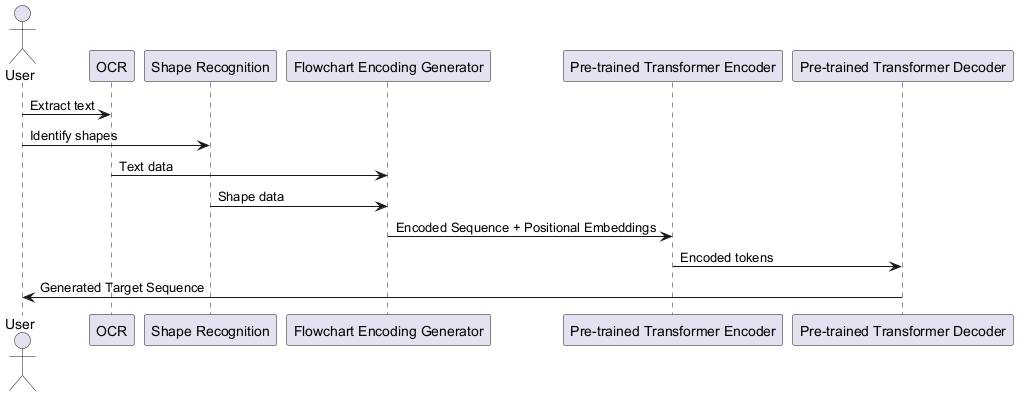

The diagram above was rendered by PlantUML. Its source (embedded in the PNG):
@startuml
actor User
participant "OCR"
participant "Shape Recognition"
participant "Flowchart Encoding Generator" as FEG
participant "Pre-trained Transformer Encoder" as Encoder
participant "Pre-trained Transformer Decoder" as Decoder

User -> OCR: Extract text
User -> "Shape Recognition": Identify shapes
OCR -> FEG: Text data
"Shape Recognition" -> FEG: Shape data
FEG -> Encoder: Encoded Sequence + Positional Embeddings
Encoder -> Decoder: Encoded tokens
Decoder -> User: Generated Target Sequence
@enduml